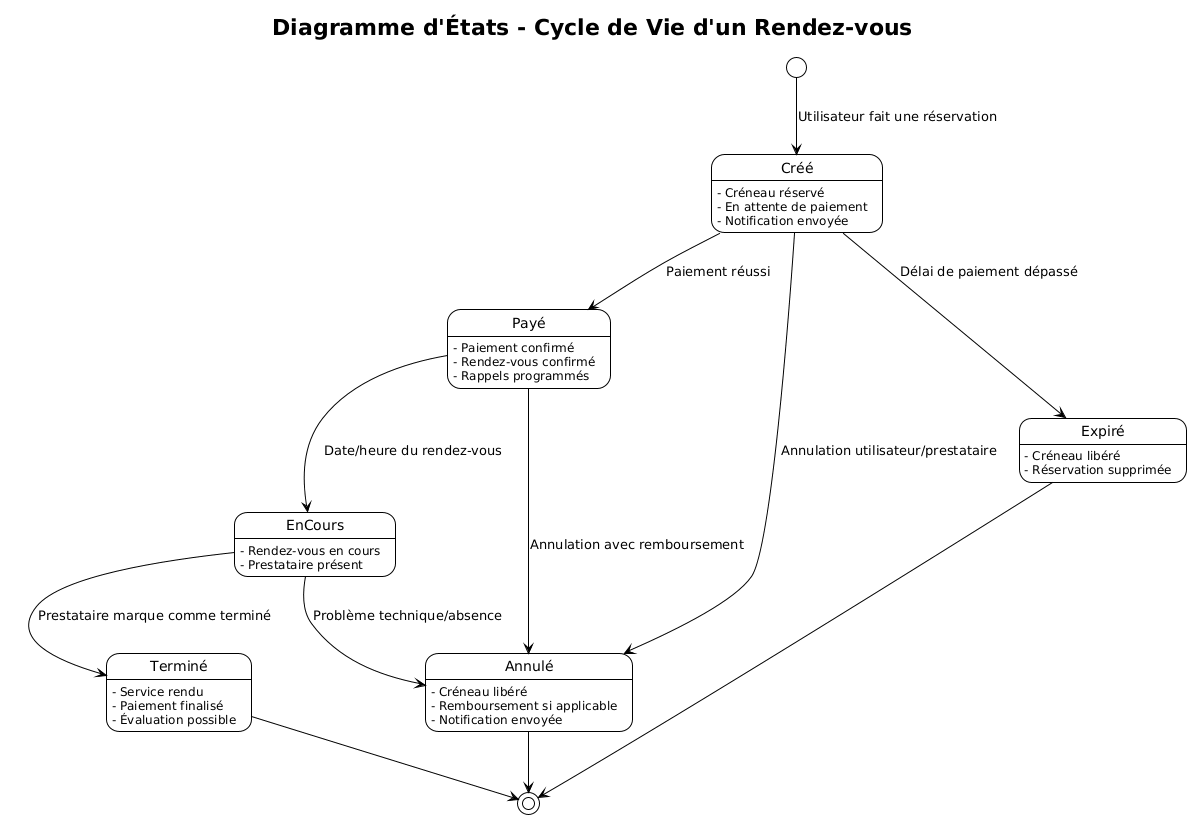

The diagram above was rendered by PlantUML. Its source (embedded in the PNG):
@startuml
!theme plain
title Diagramme d'États - Cycle de Vie d'un Rendez-vous

[*] --> Créé : Utilisateur fait une réservation

state Créé {
  Créé : - Créneau réservé
  Créé : - En attente de paiement
  Créé : - Notification envoyée
}

Créé --> Payé : Paiement réussi
Créé --> Annulé : Annulation utilisateur/prestataire
Créé --> Expiré : Délai de paiement dépassé

state Payé {
  Payé : - Paiement confirmé
  Payé : - Rendez-vous confirmé
  Payé : - Rappels programmés
}

Payé --> EnCours : Date/heure du rendez-vous
Payé --> Annulé : Annulation avec remboursement

state EnCours {
  EnCours : - Rendez-vous en cours
  EnCours : - Prestataire présent
}

EnCours --> Terminé : Prestataire marque comme terminé
EnCours --> Annulé : Problème technique/absence

state Terminé {
  Terminé : - Service rendu
  Terminé : - Paiement finalisé
  Terminé : - Évaluation possible
}

state Annulé {
  Annulé : - Créneau libéré
  Annulé : - Remboursement si applicable
  Annulé : - Notification envoyée
}

state Expiré {
  Expiré : - Créneau libéré
  Expiré : - Réservation supprimée
}

Annulé --> [*]
Terminé --> [*]
Expiré --> [*]
@enduml